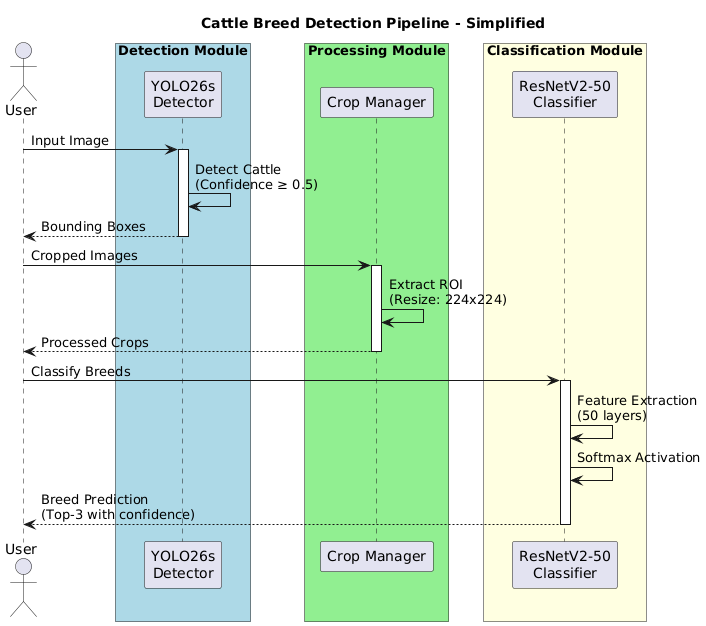

The diagram above was rendered by PlantUML. Its source (embedded in the PNG):
@startuml
title Cattle Breed Detection Pipeline - Simplified

actor User

box "Detection Module" #LightBlue
participant "YOLO26s\nDetector" as YOLO
end box

box "Processing Module" #LightGreen
participant "Crop Manager" as Cropper
end box

box "Classification Module" #LightYellow
participant "ResNetV2-50\nClassifier" as ResNet
end box

User -> YOLO: Input Image

activate YOLO
YOLO -> YOLO: Detect Cattle\n(Confidence ≥ 0.5)
YOLO --> User: Bounding Boxes
deactivate YOLO

User -> Cropper: Cropped Images

activate Cropper
Cropper -> Cropper: Extract ROI\n(Resize: 224x224)
Cropper --> User: Processed Crops
deactivate Cropper

User -> ResNet: Classify Breeds

activate ResNet
ResNet -> ResNet: Feature Extraction\n(50 layers)
ResNet -> ResNet: Softmax Activation
ResNet --> User: Breed Prediction\n(Top-3 with confidence)
deactivate ResNet
@enduml